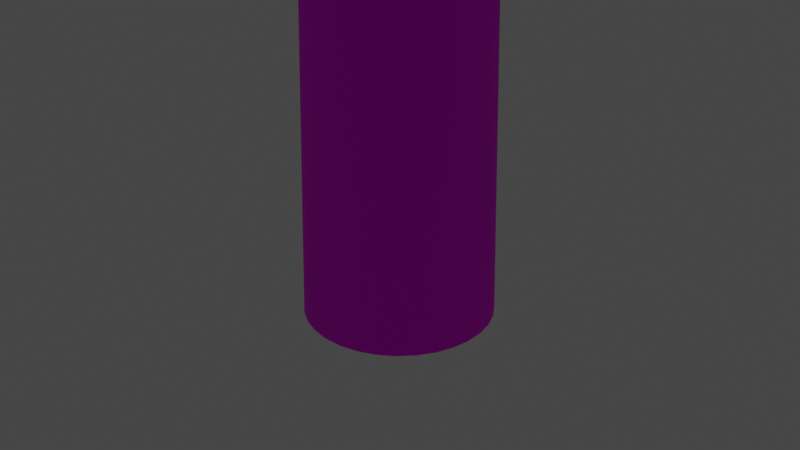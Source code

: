 # Source: tree.blend  (saved by Blender 3.5.10; exported with 4.5.12 LTS)
import bpy
from mathutils import Matrix  # noqa: F401  (used for matrix-valued properties, if any)

bpy.ops.wm.read_factory_settings(use_empty=True)
scene = bpy.context.scene
scene.name = 'Scene'

# ---- collections
col_collection = bpy.data.collections.new('Collection'); scene.collection.children.link(col_collection)

# ---- images (referenced by path relative to the original .blend; pixels are not part of the script)
import os
ASSET_DIR = os.environ.get("B2B_ASSET_DIR", "")  # directory of the original .blend (textures are referenced by path, not embedded)
HERE = os.path.dirname(os.path.abspath(__file__))  # packed textures are extracted next to this script under _unpacked/

def load_image(name, relpath, width, height, colorspace="sRGB"):
    """Load a texture the original file referenced (path relative to the .blend, or extracted next to this script)."""
    p = next((c for c in (os.path.join(HERE, relpath), os.path.join(ASSET_DIR, relpath)) if relpath and os.path.exists(c)), "")
    if p:
        img = bpy.data.images.load(p, check_existing=True)
        img.name = name
    else:  # same state as the original file: an image datablock whose file is absent (Cycles renders it pink)
        img = bpy.data.images.new(name, width, height)
        img.source = "FILE"
        img.filepath = "//" + (relpath or name)
    img.colorspace_settings.name = colorspace
    return img
img_bark_png = load_image('bark.png', 'bark.png', 1024, 1024, 'sRGB')
img_leaves_png = load_image('leaves.png', 'leaves.png', 1024, 1024, 'sRGB')

# ---- materials (node trees are filled in below, after node groups)
mat_bark = bpy.data.materials.new('Bark')
mat_bark.use_transparent_shadow = False
mat_leaves = bpy.data.materials.new('Leaves')
mat_leaves.use_transparent_shadow = False

# ---- material node trees
mat_bark.use_nodes = True; mat_bark.node_tree.nodes.clear()
_N = mat_bark.node_tree.nodes; _L = mat_bark.node_tree.links
n0 = _N.new('ShaderNodeBsdfPrincipled'); n0.name = 'Principled BSDF'; n0.location = (10, 300)
n0.distribution = 'GGX'
n0.subsurface_method = 'RANDOM_WALK_SKIN'
n0.inputs[2].default_value = 0.7844
n0.inputs[3].default_value = 1.45
n0.inputs[13].default_value = 0.2156
n0.inputs[27].default_value = (0.0, 0.0, 0.0, 1.0)
n0.inputs[28].default_value = 1.0
n1 = _N.new('ShaderNodeOutputMaterial'); n1.name = 'Material Output'; n1.location = (300, 300)
n2 = _N.new('ShaderNodeTexImage'); n2.name = 'Image Texture'; n2.location = (-280, 275)
n2.image = img_bark_png
_L.new(n0.outputs[0], n1.inputs[0])
_L.new(n2.outputs[0], n0.inputs[0])
n1.is_active_output = True
mat_leaves.use_nodes = True; mat_leaves.node_tree.nodes.clear()
_N = mat_leaves.node_tree.nodes; _L = mat_leaves.node_tree.links
n0 = _N.new('ShaderNodeBsdfPrincipled'); n0.name = 'Principled BSDF'; n0.location = (10, 300)
n0.distribution = 'GGX'
n0.subsurface_method = 'RANDOM_WALK_SKIN'
n0.inputs[2].default_value = 1.0
n0.inputs[3].default_value = 1.45
n0.inputs[13].default_value = 0.3899
n0.inputs[27].default_value = (0.0, 0.0, 0.0, 1.0)
n0.inputs[28].default_value = 1.0
n1 = _N.new('ShaderNodeOutputMaterial'); n1.name = 'Material Output'; n1.location = (300, 300)
n2 = _N.new('ShaderNodeTexImage'); n2.name = 'Image Texture'; n2.location = (-280, 275)
n2.image = img_leaves_png
_L.new(n0.outputs[0], n1.inputs[0])
_L.new(n2.outputs[0], n0.inputs[0])
n1.is_active_output = True

# ---- world
world_world = bpy.data.worlds.new('World'); scene.world = world_world
world_world.use_nodes = True; world_world.node_tree.nodes.clear()
_N = world_world.node_tree.nodes; _L = world_world.node_tree.links
n0 = _N.new('ShaderNodeOutputWorld'); n0.name = 'World Output'; n0.location = (300, 300)
n1 = _N.new('ShaderNodeBackground'); n1.name = 'Background'; n1.location = (10, 300)
n1.inputs[0].default_value = (0.05088, 0.05088, 0.05088, 1.0)
_L.new(n1.outputs[0], n0.inputs[0])
n0.is_active_output = True
world_world.color = (0.05088, 0.05088, 0.05088)
world_world.use_sun_shadow = False
world_world.sun_shadow_jitter_overblur = 0.0

# ---- cameras
cam_camera = bpy.data.cameras.new('Camera')
cam_camera.clip_end = 100.0
cam_camera.ortho_scale = 7.314

# ---- lights
light_sun = bpy.data.lights.new('Sun', 'SUN')
light_sun.transmission_factor = 0.0
light_sun.angle = 0.9098
light_sun.energy = 6.82

# ---- meshes
me_cylinder = bpy.data.meshes.new('Cylinder')
me_cylinder.from_pydata([(0.0, 1.0, -1.0), (6.367e-09, 0.4741, 23.79), (0.1951, 0.9808, -1.0), (0.0925, 0.465, 23.79), (0.3827, 0.9239, -1.0), (0.1814, 0.4381, 23.79), (0.5556, 0.8315, -1.0), (0.2634, 0.3942, 23.79), (0.7071, 0.7071, -1.0), (0.3353, 0.3353, 23.79), (0.8315, 0.5556, -1.0), (0.3942, 0.2634, 23.79), (0.9239, 0.3827, -1.0), (0.4381, 0.1814, 23.79), (0.9808, 0.1951, -1.0), (0.465, 0.0925, 23.79), (1.0, 0.0, -1.0), (0.4741, 7.836e-09, 23.79), (0.9808, -0.1951, -1.0), (0.465, -0.0925, 23.79), (0.9239, -0.3827, -1.0), (0.4381, -0.1814, 23.79), (0.8315, -0.5556, -1.0), (0.3942, -0.2634, 23.79), (0.7071, -0.7071, -1.0), (0.3353, -0.3353, 23.79), (0.5556, -0.8315, -1.0), (0.2634, -0.3942, 23.79), (0.3827, -0.9239, -1.0), (0.1814, -0.4381, 23.79), (0.1951, -0.9808, -1.0), (0.0925, -0.465, 23.79), (0.0, -1.0, -1.0), (6.367e-09, -0.4741, 23.79), (-0.1951, -0.9808, -1.0), (-0.0925, -0.465, 23.79), (-0.3827, -0.9239, -1.0), (-0.1814, -0.4381, 23.79), (-0.5556, -0.8315, -1.0), (-0.2634, -0.3942, 23.79), (-0.7071, -0.7071, -1.0), (-0.3353, -0.3353, 23.79), (-0.8315, -0.5556, -1.0), (-0.3942, -0.2634, 23.79), (-0.9239, -0.3827, -1.0), (-0.4381, -0.1814, 23.79), (-0.9808, -0.1951, -1.0), (-0.465, -0.0925, 23.79), (-1.0, 0.0, -1.0), (-0.4741, 7.836e-09, 23.79), (-0.9808, 0.1951, -1.0), (-0.465, 0.0925, 23.79), (-0.9239, 0.3827, -1.0), (-0.4381, 0.1814, 23.79), (-0.8315, 0.5556, -1.0), (-0.3942, 0.2634, 23.79), (-0.7071, 0.7071, -1.0), (-0.3353, 0.3353, 23.79), (-0.5556, 0.8315, -1.0), (-0.2634, 0.3942, 23.79), (-0.3827, 0.9239, -1.0), (-0.1814, 0.4381, 23.79), (-0.1951, 0.9808, -1.0), (-0.0925, 0.465, 23.79)], [], [(0, 1, 3, 2), (2, 3, 5, 4), (4, 5, 7, 6), (6, 7, 9, 8), (8, 9, 11, 10), (10, 11, 13, 12), (12, 13, 15, 14), (14, 15, 17, 16), (16, 17, 19, 18), (18, 19, 21, 20), (20, 21, 23, 22), (22, 23, 25, 24), (24, 25, 27, 26), (26, 27, 29, 28), (28, 29, 31, 30), (30, 31, 33, 32), (32, 33, 35, 34), (34, 35, 37, 36), (36, 37, 39, 38), (38, 39, 41, 40), (40, 41, 43, 42), (42, 43, 45, 44), (44, 45, 47, 46), (46, 47, 49, 48), (48, 49, 51, 50), (50, 51, 53, 52), (52, 53, 55, 54), (54, 55, 57, 56), (56, 57, 59, 58), (58, 59, 61, 60), (3, 1, 63, 61, 59, 57, 55, 53, 51, 49, 47, 45, 43, 41, 39, 37, 35, 33, 31, 29, 27, 25, 23, 21, 19, 17, 15, 13, 11, 9, 7, 5), (60, 61, 63, 62), (62, 63, 1, 0), (0, 2, 4, 6, 8, 10, 12, 14, 16, 18, 20, 22, 24, 26, 28, 30, 32, 34, 36, 38, 40, 42, 44, 46, 48, 50, 52, 54, 56, 58, 60, 62)])
_uv = me_cylinder.uv_layers.new(name='UVMap')
_uv.uv.foreach_set('vector', [1.0, 0.5, 1.0, 1.0, 0.9688, 1.0, 0.9688, 0.5, 0.9688, 0.5, 0.9688, 1.0, 0.9375, 1.0, 0.9375, 0.5, 0.9375, 0.5, 0.9375, 1.0, 0.9062, 1.0, 0.9062, 0.5, 0.9062, 0.5, 0.9062, 1.0, 0.875, 1.0, 0.875, 0.5, 0.875, 0.5, 0.875, 1.0, 0.8438, 1.0, 0.8438, 0.5, 0.8438, 0.5, 0.8438, 1.0, 0.8125, 1.0, 0.8125, 0.5, 0.8125, 0.5, 0.8125, 1.0, 0.7812, 1.0, 0.7812, 0.5, 0.7812, 0.5, 0.7812, 1.0, 0.75, 1.0, 0.75, 0.5, 0.75, 0.5, 0.75, 1.0, 0.7188, 1.0, 0.7188, 0.5, 0.7188, 0.5, 0.7188, 1.0, 0.6875, 1.0, 0.6875, 0.5, 0.6875, 0.5, 0.6875, 1.0, 0.6562, 1.0, 0.6562, 0.5, 0.6562, 0.5, 0.6562, 1.0, 0.625, 1.0, 0.625, 0.5, 0.625, 0.5, 0.625, 1.0, 0.5938, 1.0, 0.5938, 0.5, 0.5938, 0.5, 0.5938, 1.0, 0.5625, 1.0, 0.5625, 0.5, 0.5625, 0.5, 0.5625, 1.0, 0.5312, 1.0, 0.5312, 0.5, 0.5312, 0.5, 0.5312, 1.0, 0.5, 1.0, 0.5, 0.5, 0.5, 0.5, 0.5, 1.0, 0.4688, 1.0, 0.4688, 0.5, 0.4688, 0.5, 0.4688, 1.0, 0.4375, 1.0, 0.4375, 0.5, 0.4375, 0.5, 0.4375, 1.0, 0.4062, 1.0, 0.4062, 0.5, 0.4062, 0.5, 0.4062, 1.0, 0.375, 1.0, 0.375, 0.5, 0.375, 0.5, 0.375, 1.0, 0.3438, 1.0, 0.3438, 0.5, 0.3438, 0.5, 0.3438, 1.0, 0.3125, 1.0, 0.3125, 0.5, 0.3125, 0.5, 0.3125, 1.0, 0.2812, 1.0, 0.2812, 0.5, 0.2812, 0.5, 0.2812, 1.0, 0.25, 1.0, 0.25, 0.5, 0.25, 0.5, 0.25, 1.0, 0.2188, 1.0, 0.2188, 0.5, 0.2188, 0.5, 0.2188, 1.0, 0.1875, 1.0, 0.1875, 0.5, 0.1875, 0.5, 0.1875, 1.0, 0.1562, 1.0, 0.1562, 0.5, 0.1562, 0.5, 0.1562, 1.0, 0.125, 1.0, 0.125, 0.5, 0.125, 0.5, 0.125, 1.0, 0.09375, 1.0, 0.09375, 0.5, 0.09375, 0.5, 0.09375, 1.0, 0.0625, 1.0, 0.0625, 0.5, 0.2968, 0.4854, 0.25, 0.49, 0.2032, 0.4854, 0.1582, 0.4717, 0.1167, 0.4496, 0.08029, 0.4197, 0.05045, 0.3833, 0.02827, 0.3418, 0.01461, 0.2968, 0.01, 0.25, 0.01461, 0.2032, 0.02827, 0.1582, 0.05045, 0.1167, 0.08029, 0.08029, 0.1167, 0.05045, 0.1582, 0.02827, 0.2032, 0.01461, 0.25, 0.01, 0.2968, 0.01461, 0.3418, 0.02827, 0.3833, 0.05045, 0.4197, 0.08029, 0.4496, 0.1167, 0.4717, 0.1582, 0.4854, 0.2032, 0.49, 0.25, 0.4854, 0.2968, 0.4717, 0.3418, 0.4496, 0.3833, 0.4197, 0.4197, 0.3833, 0.4496, 0.3418, 0.4717, 0.0625, 0.5, 0.0625, 1.0, 0.03125, 1.0, 0.03125, 0.5, 0.03125, 0.5, 0.03125, 1.0, 0.0, 1.0, 0.0, 0.5, 0.75, 0.49, 0.7968, 0.4854, 0.8418, 0.4717, 0.8833, 0.4496, 0.9197, 0.4197, 0.9496, 0.3833, 0.9717, 0.3418, 0.9854, 0.2968, 0.99, 0.25, 0.9854, 0.2032, 0.9717, 0.1582, 0.9496, 0.1167, 0.9197, 0.08029, 0.8833, 0.05045, 0.8418, 0.02827, 0.7968, 0.01461, 0.75, 0.01, 0.7032, 0.01461, 0.6582, 0.02827, 0.6167, 0.05045, 0.5803, 0.08029, 0.5504, 0.1167, 0.5283, 0.1582, 0.5146, 0.2032, 0.51, 0.25, 0.5146, 0.2968, 0.5283, 0.3418, 0.5504, 0.3833, 0.5803, 0.4197, 0.6167, 0.4496, 0.6582, 0.4717, 0.7032, 0.4854])
me_cylinder.materials.append(mat_bark)
me_cylinder.update()
me_cone = bpy.data.meshes.new('Cone')
me_cone.from_pydata([(-1.555e-09, 0.8047, -1.0), (0.157, 0.7892, -1.0), (0.3079, 0.7434, -1.0), (0.4471, 0.6691, -1.0), (0.569, 0.569, -1.0), (0.6691, 0.4471, -1.0), (0.7434, 0.3079, -1.0), (0.7892, 0.157, -1.0), (0.8047, 2.839e-09, -1.0), (0.7892, -0.157, -1.0), (0.7434, -0.3079, -1.0), (0.6691, -0.4471, -1.0), (0.569, -0.569, -1.0), (0.4471, -0.6691, -1.0), (0.3079, -0.7434, -1.0), (0.157, -0.7892, -1.0), (-1.555e-09, -0.8047, -1.0), (-0.157, -0.7892, -1.0), (-0.3079, -0.7434, -1.0), (-0.4471, -0.6691, -1.0), (-0.569, -0.569, -1.0), (-0.6691, -0.4471, -1.0), (-0.7434, -0.3079, -1.0), (-0.7892, -0.157, -1.0), (-0.8047, 2.839e-09, -1.0), (-0.7892, 0.157, -1.0), (-0.7434, 0.3079, -1.0), (-0.6691, 0.4471, -1.0), (-0.569, 0.569, -1.0), (-0.4471, 0.6691, -1.0), (-0.3079, 0.7434, -1.0), (-0.157, 0.7892, -1.0), (0.0, 1.0, -1.0), (0.1951, 0.9808, -1.0), (0.3827, 0.9239, -1.0), (0.5556, 0.8315, -1.0), (0.7071, 0.7071, -1.0), (0.8315, 0.5556, -1.0), (0.9239, 0.3827, -1.0), (0.9808, 0.1951, -1.0), (1.0, 0.0, -1.0), (0.9808, -0.1951, -1.0), (0.9239, -0.3827, -1.0), (0.8315, -0.5556, -1.0), (0.7071, -0.7071, -1.0), (0.5556, -0.8315, -1.0), (0.3827, -0.9239, -1.0), (0.1951, -0.9808, -1.0), (0.0, -1.0, -1.0), (-0.1951, -0.9808, -1.0), (-0.3827, -0.9239, -1.0), (-0.5556, -0.8315, -1.0), (-0.7071, -0.7071, -1.0), (-0.8315, -0.5556, -1.0), (-0.9239, -0.3827, -1.0), (-0.9808, -0.1951, -1.0), (-1.0, 0.0, -1.0), (-0.9808, 0.1951, -1.0), (-0.9239, 0.3827, -1.0), (-0.8315, 0.5556, -1.0), (-0.7071, 0.7071, -1.0), (-0.5556, 0.8315, -1.0), (-0.3827, 0.9239, -1.0), (-0.1951, 0.9808, -1.0), (-1.673e-09, 1.331, -2.009), (0.2597, 1.306, -2.009), (0.5094, 1.23, -2.009), (0.7396, 1.107, -2.009), (0.9413, 0.9413, -2.009), (1.107, 0.7396, -2.009), (1.23, 0.5094, -2.009), (1.306, 0.2597, -2.009), (1.331, 1.634e-08, -2.009), (1.306, -0.2597, -2.009), (1.23, -0.5094, -2.009), (1.107, -0.7396, -2.009), (0.9413, -0.9413, -2.009), (0.7396, -1.107, -2.009), (0.5094, -1.23, -2.009), (0.2597, -1.306, -2.009), (-1.673e-09, -1.331, -2.009), (-0.2597, -1.306, -2.009), (-0.5094, -1.23, -2.009), (-0.7396, -1.107, -2.009), (-0.9413, -0.9413, -2.009), (-1.107, -0.7396, -2.009), (-1.23, -0.5094, -2.009), (-1.306, -0.2597, -2.009), (-1.331, 1.634e-08, -2.009), (-1.306, 0.2597, -2.009), (-1.23, 0.5094, -2.009), (-1.107, 0.7396, -2.009), (-0.9413, 0.9413, -2.009), (-0.7396, 1.107, -2.009), (-0.5094, 1.23, -2.009), (-0.2597, 1.306, -2.009), (1.61e-09, 1.624, -2.009), (0.3168, 1.592, -2.009), (0.6213, 1.5, -2.009), (0.902, 1.35, -2.009), (1.148, 1.148, -2.009), (1.35, 0.902, -2.009), (1.5, 0.6213, -2.009), (1.592, 0.3168, -2.009), (1.624, 1.305e-08, -2.009), (1.592, -0.3168, -2.009), (1.5, -0.6213, -2.009), (1.35, -0.902, -2.009), (1.148, -1.148, -2.009), (0.902, -1.35, -2.009), (0.6213, -1.5, -2.009), (0.3168, -1.592, -2.009), (1.61e-09, -1.624, -2.009), (-0.3168, -1.592, -2.009), (-0.6213, -1.5, -2.009), (-0.902, -1.35, -2.009), (-1.148, -1.148, -2.009), (-1.35, -0.902, -2.009), (-1.5, -0.6213, -2.009), (-1.592, -0.3168, -2.009), (-1.624, 1.305e-08, -2.009), (-1.592, 0.3168, -2.009), (-1.5, 0.6213, -2.009), (-1.35, 0.902, -2.009), (-1.148, 1.148, -2.009), (-0.902, 1.35, -2.009), (-0.6213, 1.5, -2.009), (-0.3168, 1.592, -2.009), (-7.131e-08, 1.931, -2.913), (0.3768, 1.894, -2.913), (0.7391, 1.784, -2.913), (1.073, 1.606, -2.913), (1.366, 1.366, -2.913), (1.606, 1.073, -2.913), (1.784, 0.7391, -2.913), (1.894, 0.3768, -2.913), (1.931, 4.013e-08, -2.913), (1.894, -0.3768, -2.913), (1.784, -0.7391, -2.913), (1.606, -1.073, -2.913), (1.366, -1.366, -2.913), (1.073, -1.606, -2.913), (0.7391, -1.784, -2.913), (0.3768, -1.894, -2.913), (-7.131e-08, -1.931, -2.913), (-0.3768, -1.894, -2.913), (-0.7391, -1.784, -2.913), (-1.073, -1.606, -2.913), (-1.366, -1.366, -2.913), (-1.606, -1.073, -2.913), (-1.784, -0.7391, -2.913), (-1.894, -0.3768, -2.913), (-1.931, 4.013e-08, -2.913), (-1.894, 0.3768, -2.913), (-1.784, 0.7391, -2.913), (-1.606, 1.073, -2.913), (-1.366, 1.366, -2.913), (-1.073, 1.606, -2.913), (-0.7391, 1.784, -2.913), (-0.3768, 1.894, -2.913), (-7.102e-08, 2.422, -2.913), (0.4724, 2.375, -2.913), (0.9267, 2.237, -2.913), (1.345, 2.014, -2.913), (1.712, 1.712, -2.913), (2.014, 1.345, -2.913), (2.237, 0.9267, -2.913), (2.375, 0.4724, -2.913), (2.422, 4.084e-08, -2.913), (2.375, -0.4724, -2.913), (2.237, -0.9267, -2.913), (2.014, -1.345, -2.913), (1.712, -1.712, -2.913), (1.345, -2.014, -2.913), (0.9267, -2.237, -2.913), (0.4724, -2.375, -2.913), (-7.102e-08, -2.422, -2.913), (-0.4724, -2.375, -2.913), (-0.9267, -2.237, -2.913), (-1.345, -2.014, -2.913), (-1.712, -1.712, -2.913), (-2.014, -1.345, -2.913), (-2.237, -0.9267, -2.913), (-2.375, -0.4724, -2.913), (-2.422, 4.084e-08, -2.913), (-2.375, 0.4724, -2.913), (-2.237, 0.9267, -2.913), (-2.014, 1.345, -2.913), (-1.712, 1.712, -2.913), (-1.345, 2.014, -2.913), (-0.9267, 2.237, -2.913), (-0.4724, 2.375, -2.913), (5.209e-08, 2.652, -3.93), (0.5174, 2.601, -3.93), (1.015, 2.45, -3.93), (1.473, 2.205, -3.93), (1.875, 1.875, -3.93), (2.205, 1.473, -3.93), (2.45, 1.015, -3.93), (2.601, 0.5174, -3.93), (2.652, 3.314e-08, -3.93), (2.601, -0.5174, -3.93), (2.45, -1.015, -3.93), (2.205, -1.473, -3.93), (1.875, -1.875, -3.93), (1.473, -2.205, -3.93), (1.015, -2.45, -3.93), (0.5174, -2.601, -3.93), (4.901e-08, -2.652, -3.93), (-0.5174, -2.601, -3.93), (-1.015, -2.45, -3.93), (-1.473, -2.205, -3.93), (-1.875, -1.875, -3.93), (-2.205, -1.473, -3.93), (-2.45, -1.015, -3.93), (-2.601, -0.5174, -3.93), (-2.652, 3.776e-08, -3.93), (-2.601, 0.5174, -3.93), (-2.45, 1.015, -3.93), (-2.205, 1.473, -3.93), (-1.875, 1.875, -3.93), (-1.473, 2.205, -3.93), (-1.015, 2.45, -3.93), (-0.5174, 2.601, -3.93), (5.209e-08, 3.064, -3.93), (0.5977, 3.005, -3.93), (1.172, 2.83, -3.93), (1.702, 2.547, -3.93), (2.166, 2.166, -3.93), (2.547, 1.702, -3.93), (2.83, 1.172, -3.93), (3.005, 0.5977, -3.93), (3.064, 3.776e-08, -3.93), (3.005, -0.5977, -3.93), (2.83, -1.172, -3.93), (2.547, -1.702, -3.93), (2.166, -2.166, -3.93), (1.702, -2.547, -3.93), (1.172, -2.83, -3.93), (0.5977, -3.005, -3.93), (5.209e-08, -3.064, -3.93), (-0.5977, -3.005, -3.93), (-1.172, -2.83, -3.93), (-1.702, -2.547, -3.93), (-2.166, -2.166, -3.93), (-2.547, -1.702, -3.93), (-2.83, -1.172, -3.93), (-3.005, -0.5977, -3.93), (-3.064, 3.776e-08, -3.93), (-3.005, 0.5977, -3.93), (-2.83, 1.172, -3.93), (-2.547, 1.702, -3.93), (-2.166, 2.166, -3.93), (-1.702, 2.547, -3.93), (-1.172, 2.83, -3.93), (-0.5977, 3.005, -3.93), (6.325e-08, 3.613, -5.279), (0.7049, 3.544, -5.279), (1.383, 3.338, -5.279), (2.007, 3.004, -5.279), (2.555, 2.555, -5.279), (3.004, 2.007, -5.279), (3.338, 1.383, -5.279), (3.544, 0.7049, -5.279), (3.613, 5.291e-08, -5.279), (3.544, -0.7049, -5.279), (3.338, -1.383, -5.279), (3.004, -2.007, -5.279), (2.555, -2.555, -5.279), (2.007, -3.004, -5.279), (1.383, -3.338, -5.279), (0.7049, -3.544, -5.279), (5.851e-08, -3.613, -5.279), (-0.7049, -3.544, -5.279), (-1.383, -3.338, -5.279), (-2.007, -3.004, -5.279), (-2.555, -2.555, -5.279), (-3.004, -2.007, -5.279), (-3.338, -1.383, -5.279), (-3.544, -0.7049, -5.279), (-3.613, 6.87e-08, -5.279), (-3.544, 0.7049, -5.279), (-3.338, 1.383, -5.279), (-3.004, 2.007, -5.279), (-2.555, 2.555, -5.279), (-2.007, 3.004, -5.279), (-1.383, 3.338, -5.279), (-0.7049, 3.544, -5.279), (7.523e-09, 0.1013, 0.1262), (0.01976, 0.09933, 0.1262), (0.03876, 0.09356, 0.1262), (0.05626, 0.08421, 0.1262), (0.07161, 0.07161, 0.1262), (0.08421, 0.05626, 0.1262), (0.09356, 0.03876, 0.1262), (0.09933, 0.01976, 0.1262), (0.1013, -2.757e-09, 0.1262), (0.09933, -0.01976, 0.1262), (0.09356, -0.03876, 0.1262), (0.08421, -0.05626, 0.1262), (0.07161, -0.07161, 0.1262), (0.05626, -0.08421, 0.1262), (0.03876, -0.09356, 0.1262), (0.01976, -0.09933, 0.1262), (7.523e-09, -0.1013, 0.1262), (-0.01976, -0.09933, 0.1262), (-0.03876, -0.09356, 0.1262), (-0.05626, -0.08421, 0.1262), (-0.07161, -0.07161, 0.1262), (-0.08421, -0.05626, 0.1262), (-0.09356, -0.03876, 0.1262), (-0.09933, -0.01976, 0.1262), (-0.1013, -2.757e-09, 0.1262), (-0.09933, 0.01976, 0.1262), (-0.09356, 0.03876, 0.1262), (-0.08421, 0.05626, 0.1262), (-0.07161, 0.07161, 0.1262), (-0.05626, 0.08421, 0.1262), (-0.03876, 0.09356, 0.1262), (-0.01976, 0.09933, 0.1262), (6.325e-08, 4.077, -5.279), (0.7954, 3.999, -5.279), (1.56, 3.767, -5.279), (2.265, 3.39, -5.279), (2.883, 2.883, -5.279), (3.39, 2.265, -5.279), (3.767, 1.56, -5.279), (3.999, 0.7954, -5.279), (4.077, 5.638e-08, -5.279), (3.999, -0.7954, -5.279), (3.767, -1.56, -5.279), (3.39, -2.265, -5.279), (2.883, -2.883, -5.279), (2.265, -3.39, -5.279), (1.56, -3.767, -5.279), (0.7954, -3.999, -5.279), (5.851e-08, -4.077, -5.279), (-0.7954, -3.999, -5.279), (-1.56, -3.767, -5.279), (-2.265, -3.39, -5.279), (-2.883, -2.883, -5.279), (-3.39, -2.265, -5.279), (-3.767, -1.56, -5.279), (-3.999, -0.7954, -5.279), (-4.077, 6.349e-08, -5.279), (-3.999, 0.7954, -5.279), (-3.767, 1.56, -5.279), (-3.39, 2.265, -5.279), (-2.883, 2.883, -5.279), (-2.265, 3.39, -5.279), (-1.56, 3.767, -5.279), (-0.7954, 3.999, -5.279), (5.149e-08, 4.971, -6.618), (0.9698, 4.876, -6.618), (1.902, 4.593, -6.618), (2.762, 4.133, -6.618), (3.515, 3.515, -6.618), (4.133, 2.762, -6.618), (4.593, 1.902, -6.618), (4.876, 0.9698, -6.618), (4.971, 9.728e-08, -6.618), (4.876, -0.9698, -6.618), (4.593, -1.902, -6.618), (4.133, -2.762, -6.618), (3.515, -3.515, -6.618), (2.762, -4.133, -6.618), (1.902, -4.593, -6.618), (0.9698, -4.876, -6.618), (4.497e-08, -4.971, -6.618), (-0.9698, -4.876, -6.618), (-1.902, -4.593, -6.618), (-2.762, -4.133, -6.618), (-3.515, -3.515, -6.618), (-4.133, -2.762, -6.618), (-4.593, -1.902, -6.618), (-4.876, -0.9698, -6.618), (-4.971, 1.19e-07, -6.618), (-4.876, 0.9698, -6.618), (-4.593, 1.902, -6.618), (-4.133, 2.762, -6.618), (-3.515, 3.515, -6.618), (-2.762, 4.133, -6.618), (-1.902, 4.593, -6.618), (-0.9698, 4.876, -6.618)], [], [(16, 17, 113, 112), (45, 46, 302, 301), (44, 45, 301, 300), (43, 44, 300, 299), (42, 43, 299, 298), (41, 42, 298, 297), (40, 41, 297, 296), (39, 40, 296, 295), (38, 39, 295, 294), (37, 38, 294, 293), (63, 32, 288, 319), (36, 37, 293, 292), (62, 63, 319, 318), (35, 36, 292, 291), (61, 62, 318, 317), (95, 64, 160, 191), (3, 4, 100, 99), (30, 31, 127, 126), (17, 18, 114, 113), (4, 5, 101, 100), (31, 0, 96, 127), (18, 19, 115, 114), (5, 6, 102, 101), (19, 20, 116, 115), (6, 7, 103, 102), (20, 21, 117, 116), (7, 8, 104, 103), (21, 22, 118, 117), (8, 9, 105, 104), (22, 23, 119, 118), (9, 10, 106, 105), (23, 24, 120, 119), (10, 11, 107, 106), (24, 25, 121, 120), (11, 12, 108, 107), (25, 26, 122, 121), (12, 13, 109, 108), (26, 27, 123, 122), (13, 14, 110, 109), (0, 1, 97, 96), (27, 28, 124, 123), (14, 15, 111, 110), (1, 2, 98, 97), (28, 29, 125, 124), (15, 16, 112, 111), (2, 3, 99, 98), (29, 30, 126, 125), (65, 64, 96, 97), (66, 65, 97, 98), (67, 66, 98, 99), (68, 67, 99, 100), (69, 68, 100, 101), (70, 69, 101, 102), (71, 70, 102, 103), (72, 71, 103, 104), (73, 72, 104, 105), (74, 73, 105, 106), (75, 74, 106, 107), (76, 75, 107, 108), (77, 76, 108, 109), (78, 77, 109, 110), (79, 78, 110, 111), (80, 79, 111, 112), (81, 80, 112, 113), (82, 81, 113, 114), (83, 82, 114, 115), (84, 83, 115, 116), (85, 84, 116, 117), (86, 85, 117, 118), (87, 86, 118, 119), (88, 87, 119, 120), (89, 88, 120, 121), (90, 89, 121, 122), (91, 90, 122, 123), (92, 91, 123, 124), (93, 92, 124, 125), (94, 93, 125, 126), (95, 94, 126, 127), (64, 95, 127, 96), (141, 142, 238, 237), (82, 83, 179, 178), (69, 70, 166, 165), (83, 84, 180, 179), (70, 71, 167, 166), (84, 85, 181, 180), (71, 72, 168, 167), (85, 86, 182, 181), (72, 73, 169, 168), (86, 87, 183, 182), (73, 74, 170, 169), (87, 88, 184, 183), (74, 75, 171, 170), (88, 89, 185, 184), (75, 76, 172, 171), (89, 90, 186, 185), (76, 77, 173, 172), (90, 91, 187, 186), (77, 78, 174, 173), (64, 65, 161, 160), (91, 92, 188, 187), (78, 79, 175, 174), (65, 66, 162, 161), (92, 93, 189, 188), (79, 80, 176, 175), (66, 67, 163, 162), (93, 94, 190, 189), (80, 81, 177, 176), (67, 68, 164, 163), (94, 95, 191, 190), (81, 82, 178, 177), (68, 69, 165, 164), (129, 128, 160, 161), (130, 129, 161, 162), (131, 130, 162, 163), (132, 131, 163, 164), (133, 132, 164, 165), (134, 133, 165, 166), (135, 134, 166, 167), (136, 135, 167, 168), (137, 136, 168, 169), (138, 137, 169, 170), (139, 138, 170, 171), (140, 139, 171, 172), (141, 140, 172, 173), (142, 141, 173, 174), (143, 142, 174, 175), (144, 143, 175, 176), (145, 144, 176, 177), (146, 145, 177, 178), (147, 146, 178, 179), (148, 147, 179, 180), (149, 148, 180, 181), (150, 149, 181, 182), (151, 150, 182, 183), (152, 151, 183, 184), (153, 152, 184, 185), (154, 153, 185, 186), (155, 154, 186, 187), (156, 155, 187, 188), (157, 156, 188, 189), (158, 157, 189, 190), (159, 158, 190, 191), (128, 159, 191, 160), (207, 208, 336, 335), (128, 129, 225, 224), (155, 156, 252, 251), (142, 143, 239, 238), (129, 130, 226, 225), (156, 157, 253, 252), (143, 144, 240, 239), (130, 131, 227, 226), (157, 158, 254, 253), (144, 145, 241, 240), (131, 132, 228, 227), (158, 159, 255, 254), (145, 146, 242, 241), (132, 133, 229, 228), (159, 128, 224, 255), (146, 147, 243, 242), (133, 134, 230, 229), (147, 148, 244, 243), (134, 135, 231, 230), (148, 149, 245, 244), (135, 136, 232, 231), (149, 150, 246, 245), (136, 137, 233, 232), (150, 151, 247, 246), (137, 138, 234, 233), (151, 152, 248, 247), (138, 139, 235, 234), (152, 153, 249, 248), (139, 140, 236, 235), (153, 154, 250, 249), (140, 141, 237, 236), (154, 155, 251, 250), (193, 192, 224, 225), (194, 193, 225, 226), (195, 194, 226, 227), (196, 195, 227, 228), (197, 196, 228, 229), (198, 197, 229, 230), (199, 198, 230, 231), (200, 199, 231, 232), (201, 200, 232, 233), (202, 201, 233, 234), (203, 202, 234, 235), (204, 203, 235, 236), (205, 204, 236, 237), (206, 205, 237, 238), (207, 206, 238, 239), (208, 207, 239, 240), (209, 208, 240, 241), (210, 209, 241, 242), (211, 210, 242, 243), (212, 211, 243, 244), (213, 212, 244, 245), (214, 213, 245, 246), (215, 214, 246, 247), (216, 215, 247, 248), (217, 216, 248, 249), (218, 217, 249, 250), (219, 218, 250, 251), (220, 219, 251, 252), (221, 220, 252, 253), (222, 221, 253, 254), (223, 222, 254, 255), (192, 223, 255, 224), (273, 274, 370, 369), (194, 195, 323, 322), (221, 222, 350, 349), (208, 209, 337, 336), (195, 196, 324, 323), (222, 223, 351, 350), (209, 210, 338, 337), (196, 197, 325, 324), (223, 192, 320, 351), (210, 211, 339, 338), (197, 198, 326, 325), (211, 212, 340, 339), (198, 199, 327, 326), (212, 213, 341, 340), (199, 200, 328, 327), (213, 214, 342, 341), (200, 201, 329, 328), (214, 215, 343, 342), (201, 202, 330, 329), (215, 216, 344, 343), (202, 203, 331, 330), (216, 217, 345, 344), (203, 204, 332, 331), (217, 218, 346, 345), (204, 205, 333, 332), (218, 219, 347, 346), (205, 206, 334, 333), (192, 193, 321, 320), (219, 220, 348, 347), (206, 207, 335, 334), (193, 194, 322, 321), (220, 221, 349, 348), (46, 47, 303, 302), (47, 48, 304, 303), (48, 49, 305, 304), (49, 50, 306, 305), (50, 51, 307, 306), (51, 52, 308, 307), (52, 53, 309, 308), (53, 54, 310, 309), (54, 55, 311, 310), (55, 56, 312, 311), (56, 57, 313, 312), (57, 58, 314, 313), (58, 59, 315, 314), (32, 33, 289, 288), (59, 60, 316, 315), (33, 34, 290, 289), (60, 61, 317, 316), (34, 35, 291, 290), (288, 289, 290, 291, 292, 293, 294, 295, 296, 297, 298, 299, 300, 301, 302, 303, 304, 305, 306, 307, 308, 309, 310, 311, 312, 313, 314, 315, 316, 317, 318, 319), (46, 45, 13, 14), (45, 44, 12, 13), (44, 43, 11, 12), (43, 42, 10, 11), (42, 41, 9, 10), (41, 40, 8, 9), (40, 39, 7, 8), (39, 38, 6, 7), (38, 37, 5, 6), (37, 36, 4, 5), (36, 35, 3, 4), (35, 34, 2, 3), (34, 33, 1, 2), (33, 32, 0, 1), (32, 63, 31, 0), (63, 62, 30, 31), (62, 61, 29, 30), (61, 60, 28, 29), (60, 59, 27, 28), (59, 58, 26, 27), (58, 57, 25, 26), (57, 56, 24, 25), (56, 55, 23, 24), (55, 54, 22, 23), (54, 53, 21, 22), (53, 52, 20, 21), (52, 51, 19, 20), (51, 50, 18, 19), (50, 49, 17, 18), (49, 48, 16, 17), (48, 47, 15, 16), (47, 46, 14, 15), (257, 256, 320, 321), (258, 257, 321, 322), (259, 258, 322, 323), (260, 259, 323, 324), (261, 260, 324, 325), (262, 261, 325, 326), (263, 262, 326, 327), (264, 263, 327, 328), (265, 264, 328, 329), (266, 265, 329, 330), (267, 266, 330, 331), (268, 267, 331, 332), (269, 268, 332, 333), (270, 269, 333, 334), (271, 270, 334, 335), (272, 271, 335, 336), (273, 272, 336, 337), (274, 273, 337, 338), (275, 274, 338, 339), (276, 275, 339, 340), (277, 276, 340, 341), (278, 277, 341, 342), (279, 278, 342, 343), (280, 279, 343, 344), (281, 280, 344, 345), (282, 281, 345, 346), (283, 282, 346, 347), (284, 283, 347, 348), (285, 284, 348, 349), (286, 285, 349, 350), (287, 286, 350, 351), (256, 287, 351, 320), (352, 353, 354, 355, 356, 357, 358, 359, 360, 361, 362, 363, 364, 365, 366, 367, 368, 369, 370, 371, 372, 373, 374, 375, 376, 377, 378, 379, 380, 381, 382, 383), (260, 261, 357, 356), (287, 256, 352, 383), (274, 275, 371, 370), (261, 262, 358, 357), (275, 276, 372, 371), (262, 263, 359, 358), (276, 277, 373, 372), (263, 264, 360, 359), (277, 278, 374, 373), (264, 265, 361, 360), (278, 279, 375, 374), (265, 266, 362, 361), (279, 280, 376, 375), (266, 267, 363, 362), (280, 281, 377, 376), (267, 268, 364, 363), (281, 282, 378, 377), (268, 269, 365, 364), (282, 283, 379, 378), (269, 270, 366, 365), (256, 257, 353, 352), (283, 284, 380, 379), (270, 271, 367, 366), (257, 258, 354, 353), (284, 285, 381, 380), (271, 272, 368, 367), (258, 259, 355, 354), (285, 286, 382, 381), (272, 273, 369, 368), (259, 260, 356, 355), (286, 287, 383, 382)])
_uv = me_cone.uv_layers.new(name='UVMap')
_uv.uv.foreach_set('vector', [0.3603, 0.6121, 0.3849, 0.637, 0.1786, 0.8868, 0.11, 0.8165, 0.645, 0.9808, 0.5484, 0.9999, 0.5013, 0.5321, 0.5074, 0.5311, 0.736, 0.9432, 0.645, 0.9808, 0.5074, 0.5311, 0.5131, 0.529, 0.8179, 0.8886, 0.736, 0.9432, 0.5131, 0.529, 0.5183, 0.5258, 0.8876, 0.8189, 0.8179, 0.8886, 0.5183, 0.5258, 0.5228, 0.5216, 0.9424, 0.7371, 0.8876, 0.8189, 0.5228, 0.5216, 0.5263, 0.5166, 0.9802, 0.6461, 0.9424, 0.7371, 0.5263, 0.5166, 0.5289, 0.511, 0.9994, 0.5494, 0.9802, 0.6461, 0.5289, 0.511, 0.5302, 0.505, 0.9994, 0.4508, 0.9994, 0.5494, 0.5302, 0.505, 0.5305, 0.4988, 0.9802, 0.3541, 0.9994, 0.4508, 0.5305, 0.4988, 0.5295, 0.4927, 0.5477, 9.996e-05, 0.6444, 0.01908, 0.5091, 0.4712, 0.5031, 0.4698, 0.9424, 0.263, 0.9802, 0.3541, 0.5295, 0.4927, 0.5273, 0.487, 0.4491, 0.0003633, 0.5477, 9.996e-05, 0.5031, 0.4698, 0.497, 0.4696, 0.8875, 0.181, 0.9424, 0.263, 0.5273, 0.487, 0.524, 0.4818, 0.3525, 0.01985, 0.4491, 0.0003633, 0.497, 0.4696, 0.4909, 0.4706, 0.265, 0.4754, 0.2645, 0.5218, 9.992e-05, 0.5476, 0.0001746, 0.4493, 0.5531, 0.329, 0.519, 0.322, 0.5501, 0.0001234, 0.6459, 0.02001, 0.6697, 0.4487, 0.657, 0.4164, 0.9426, 0.2621, 0.9808, 0.3533, 0.3849, 0.637, 0.4139, 0.6565, 0.2603, 0.9427, 0.1786, 0.8868, 0.519, 0.322, 0.4841, 0.3217, 0.452, 9.997e-05, 0.5501, 0.0001234, 0.657, 0.4164, 0.6381, 0.3872, 0.8875, 0.1804, 0.9426, 0.2621, 0.4139, 0.6565, 0.4458, 0.67, 0.3519, 0.9807, 0.2603, 0.9427, 0.4841, 0.3217, 0.4501, 0.3287, 0.3553, 0.01839, 0.452, 9.997e-05, 0.4458, 0.67, 0.4798, 0.677, 0.4488, 0.9999, 0.3519, 0.9807, 0.4501, 0.3287, 0.4177, 0.3418, 0.2641, 0.05611, 0.3553, 0.01839, 0.4798, 0.677, 0.5146, 0.6771, 0.5471, 0.9999, 0.4488, 0.9999, 0.4177, 0.3418, 0.3883, 0.361, 0.1824, 0.1108, 0.2641, 0.05611, 0.5146, 0.6771, 0.5488, 0.6703, 0.6441, 0.9816, 0.5471, 0.9999, 0.3883, 0.361, 0.364, 0.3859, 0.112, 0.1799, 0.1824, 0.1108, 0.5488, 0.6703, 0.5813, 0.6574, 0.7356, 0.9437, 0.6441, 0.9816, 0.364, 0.3859, 0.3442, 0.4149, 0.05711, 0.2621, 0.112, 0.1799, 0.5813, 0.6574, 0.6108, 0.6383, 0.8178, 0.8888, 0.7356, 0.9437, 0.3442, 0.4149, 0.3301, 0.447, 0.0194, 0.3531, 0.05711, 0.2621, 0.6108, 0.6383, 0.6359, 0.6139, 0.8874, 0.819, 0.8178, 0.8888, 0.3301, 0.447, 0.3226, 0.4811, 0.0001957, 0.4495, 0.0194, 0.3531, 0.6359, 0.6139, 0.655, 0.5845, 0.943, 0.7373, 0.8874, 0.819, 0.3226, 0.4811, 0.3219, 0.516, 9.994e-05, 0.5475, 0.0001957, 0.4495, 0.655, 0.5845, 0.669, 0.5524, 0.9807, 0.6457, 0.943, 0.7373, 0.3219, 0.516, 0.3287, 0.5505, 0.01821, 0.644, 9.994e-05, 0.5475, 0.6381, 0.3872, 0.6139, 0.3623, 0.8177, 0.1112, 0.8875, 0.1804, 0.669, 0.5524, 0.6764, 0.5182, 0.9998, 0.5487, 0.9807, 0.6457, 0.3287, 0.5505, 0.3414, 0.5829, 0.05572, 0.7349, 0.01821, 0.644, 0.6139, 0.3623, 0.5852, 0.3426, 0.7361, 0.05714, 0.8177, 0.1112, 0.6764, 0.5182, 0.6769, 0.4832, 0.9995, 0.4502, 0.9998, 0.5487, 0.3414, 0.5829, 0.3603, 0.6121, 0.11, 0.8165, 0.05572, 0.7349, 0.5852, 0.3426, 0.5531, 0.329, 0.6459, 0.02001, 0.7361, 0.05714, 0.6769, 0.4832, 0.6697, 0.4487, 0.9808, 0.3533, 0.9995, 0.4502, 0.782, 0.411, 0.75, 0.4142, 0.75, 0.4502, 0.7891, 0.4464, 0.8128, 0.4017, 0.782, 0.411, 0.7891, 0.4464, 0.8266, 0.435, 0.8412, 0.3865, 0.8128, 0.4017, 0.8266, 0.435, 0.8612, 0.4165, 0.8661, 0.3661, 0.8412, 0.3865, 0.8612, 0.4165, 0.8916, 0.3916, 0.8865, 0.3412, 0.8661, 0.3661, 0.8916, 0.3916, 0.9165, 0.3612, 0.9017, 0.3128, 0.8865, 0.3412, 0.9165, 0.3612, 0.935, 0.3266, 0.911, 0.282, 0.9017, 0.3128, 0.935, 0.3266, 0.9464, 0.2891, 0.9142, 0.25, 0.911, 0.282, 0.9464, 0.2891, 0.9502, 0.25, 0.911, 0.218, 0.9142, 0.25, 0.9502, 0.25, 0.9464, 0.2109, 0.9017, 0.1872, 0.911, 0.218, 0.9464, 0.2109, 0.935, 0.1734, 0.8865, 0.1588, 0.9017, 0.1872, 0.935, 0.1734, 0.9165, 0.1388, 0.8661, 0.1339, 0.8865, 0.1588, 0.9165, 0.1388, 0.8916, 0.1084, 0.8412, 0.1135, 0.8661, 0.1339, 0.8916, 0.1084, 0.8612, 0.08353, 0.8128, 0.09834, 0.8412, 0.1135, 0.8612, 0.08353, 0.8266, 0.06503, 0.782, 0.089, 0.8128, 0.09834, 0.8266, 0.06503, 0.7891, 0.05364, 0.75, 0.08585, 0.782, 0.089, 0.7891, 0.05364, 0.75, 0.04979, 0.718, 0.089, 0.75, 0.08585, 0.75, 0.04979, 0.7109, 0.05364, 0.6872, 0.09834, 0.718, 0.089, 0.7109, 0.05364, 0.6734, 0.06503, 0.6588, 0.1135, 0.6872, 0.09834, 0.6734, 0.06503, 0.6388, 0.08353, 0.6339, 0.1339, 0.6588, 0.1135, 0.6388, 0.08353, 0.6084, 0.1084, 0.6135, 0.1588, 0.6339, 0.1339, 0.6084, 0.1084, 0.5835, 0.1388, 0.5983, 0.1872, 0.6135, 0.1588, 0.5835, 0.1388, 0.565, 0.1734, 0.589, 0.218, 0.5983, 0.1872, 0.565, 0.1734, 0.5536, 0.2109, 0.5858, 0.25, 0.589, 0.218, 0.5536, 0.2109, 0.5498, 0.25, 0.589, 0.282, 0.5858, 0.25, 0.5498, 0.25, 0.5536, 0.2891, 0.5983, 0.3128, 0.589, 0.282, 0.5536, 0.2891, 0.565, 0.3266, 0.6135, 0.3412, 0.5983, 0.3128, 0.565, 0.3266, 0.5835, 0.3612, 0.6339, 0.3661, 0.6135, 0.3412, 0.5835, 0.3612, 0.6084, 0.3916, 0.6588, 0.3865, 0.6339, 0.3661, 0.6084, 0.3916, 0.6388, 0.4165, 0.6872, 0.4017, 0.6588, 0.3865, 0.6388, 0.4165, 0.6734, 0.435, 0.718, 0.411, 0.6872, 0.4017, 0.6734, 0.435, 0.7109, 0.4464, 0.75, 0.4142, 0.718, 0.411, 0.7109, 0.4464, 0.75, 0.4502, 0.258, 0.369, 0.2376, 0.4186, 0.01937, 0.3519, 0.05746, 0.2613, 0.7078, 0.3897, 0.6826, 0.3509, 0.8877, 0.1824, 0.9422, 0.2641, 0.3877, 0.7082, 0.4307, 0.7258, 0.3529, 0.9806, 0.262, 0.9423, 0.6826, 0.3509, 0.6503, 0.3179, 0.8184, 0.1129, 0.8877, 0.1824, 0.4307, 0.7258, 0.476, 0.7353, 0.4497, 0.9999, 0.3529, 0.9806, 0.6503, 0.3179, 0.6121, 0.2918, 0.7372, 0.05838, 0.8184, 0.1129, 0.476, 0.7353, 0.5223, 0.7358, 0.5479, 0.9999, 0.4497, 0.9999, 0.6121, 0.2918, 0.5695, 0.2738, 0.6469, 0.01998, 0.7372, 0.05838, 0.5223, 0.7358, 0.5678, 0.7267, 0.6445, 0.9813, 0.5479, 0.9999, 0.5695, 0.2738, 0.5243, 0.2645, 0.5505, 0.0004134, 0.6469, 0.01998, 0.5678, 0.7267, 0.6106, 0.7088, 0.7362, 0.9439, 0.6445, 0.9813, 0.5243, 0.2645, 0.478, 0.2641, 0.4523, 9.992e-05, 0.5505, 0.0004134, 0.6106, 0.7088, 0.6491, 0.6835, 0.8183, 0.8886, 0.7362, 0.9439, 0.478, 0.2641, 0.4327, 0.2732, 0.3555, 0.01846, 0.4523, 9.992e-05, 0.6491, 0.6835, 0.6819, 0.651, 0.8877, 0.8187, 0.8183, 0.8886, 0.4327, 0.2732, 0.3898, 0.2905, 0.2641, 0.05605, 0.3555, 0.01846, 0.6819, 0.651, 0.7077, 0.6126, 0.9419, 0.7369, 0.8877, 0.8187, 0.3898, 0.2905, 0.3511, 0.316, 0.182, 0.1107, 0.2641, 0.05605, 0.7077, 0.6126, 0.7254, 0.5698, 0.9798, 0.6461, 0.9419, 0.7369, 0.2645, 0.5218, 0.2739, 0.5673, 0.01867, 0.6444, 9.992e-05, 0.5476, 0.3511, 0.316, 0.318, 0.3486, 0.1124, 0.1803, 0.182, 0.1107, 0.7254, 0.5698, 0.7343, 0.5244, 0.9987, 0.5496, 0.9798, 0.6461, 0.2739, 0.5673, 0.2912, 0.6104, 0.05635, 0.7356, 0.01867, 0.6444, 0.318, 0.3486, 0.2919, 0.387, 0.05778, 0.2619, 0.1124, 0.1803, 0.7343, 0.5244, 0.7342, 0.4781, 0.9984, 0.4516, 0.9987, 0.5496, 0.2912, 0.6104, 0.3165, 0.6493, 0.1109, 0.8174, 0.05635, 0.7356, 0.2919, 0.387, 0.2745, 0.4299, 0.01951, 0.3526, 0.05778, 0.2619, 0.7342, 0.4781, 0.725, 0.4327, 0.9798, 0.3551, 0.9984, 0.4516, 0.3165, 0.6493, 0.3495, 0.682, 0.1801, 0.8875, 0.1109, 0.8174, 0.2745, 0.4299, 0.265, 0.4754, 0.0001746, 0.4493, 0.01951, 0.3526, 0.725, 0.4327, 0.7078, 0.3897, 0.9422, 0.2641, 0.9798, 0.3551, 0.3495, 0.682, 0.3877, 0.7082, 0.262, 0.9423, 0.1801, 0.8875, 0.7788, 0.3946, 0.75, 0.3974, 0.75, 0.4142, 0.782, 0.411, 0.8064, 0.3862, 0.7788, 0.3946, 0.782, 0.411, 0.8128, 0.4017, 0.8319, 0.3726, 0.8064, 0.3862, 0.8128, 0.4017, 0.8412, 0.3865, 0.8542, 0.3542, 0.8319, 0.3726, 0.8412, 0.3865, 0.8661, 0.3661, 0.8726, 0.3319, 0.8542, 0.3542, 0.8661, 0.3661, 0.8865, 0.3412, 0.8862, 0.3064, 0.8726, 0.3319, 0.8865, 0.3412, 0.9017, 0.3128, 0.8946, 0.2788, 0.8862, 0.3064, 0.9017, 0.3128, 0.911, 0.282, 0.8974, 0.25, 0.8946, 0.2788, 0.911, 0.282, 0.9142, 0.25, 0.8946, 0.2212, 0.8974, 0.25, 0.9142, 0.25, 0.911, 0.218, 0.8862, 0.1936, 0.8946, 0.2212, 0.911, 0.218, 0.9017, 0.1872, 0.8726, 0.1681, 0.8862, 0.1936, 0.9017, 0.1872, 0.8865, 0.1588, 0.8542, 0.1458, 0.8726, 0.1681, 0.8865, 0.1588, 0.8661, 0.1339, 0.8319, 0.1274, 0.8542, 0.1458, 0.8661, 0.1339, 0.8412, 0.1135, 0.8064, 0.1138, 0.8319, 0.1274, 0.8412, 0.1135, 0.8128, 0.09834, 0.7788, 0.1054, 0.8064, 0.1138, 0.8128, 0.09834, 0.782, 0.089, 0.75, 0.1026, 0.7788, 0.1054, 0.782, 0.089, 0.75, 0.08585, 0.7212, 0.1054, 0.75, 0.1026, 0.75, 0.08585, 0.718, 0.089, 0.6936, 0.1138, 0.7212, 0.1054, 0.718, 0.089, 0.6872, 0.09834, 0.6681, 0.1274, 0.6936, 0.1138, 0.6872, 0.09834, 0.6588, 0.1135, 0.6458, 0.1458, 0.6681, 0.1274, 0.6588, 0.1135, 0.6339, 0.1339, 0.6274, 0.1681, 0.6458, 0.1458, 0.6339, 0.1339, 0.6135, 0.1588, 0.6138, 0.1936, 0.6274, 0.1681, 0.6135, 0.1588, 0.5983, 0.1872, 0.6054, 0.2212, 0.6138, 0.1936, 0.5983, 0.1872, 0.589, 0.218, 0.6026, 0.25, 0.6054, 0.2212, 0.589, 0.218, 0.5858, 0.25, 0.6054, 0.2788, 0.6026, 0.25, 0.5858, 0.25, 0.589, 0.282, 0.6138, 0.3064, 0.6054, 0.2788, 0.589, 0.282, 0.5983, 0.3128, 0.6274, 0.3319, 0.6138, 0.3064, 0.5983, 0.3128, 0.6135, 0.3412, 0.6458, 0.3542, 0.6274, 0.3319, 0.6135, 0.3412, 0.6339, 0.3661, 0.6681, 0.3726, 0.6458, 0.3542, 0.6339, 0.3661, 0.6588, 0.3865, 0.6936, 0.3862, 0.6681, 0.3726, 0.6588, 0.3865, 0.6872, 0.4017, 0.7212, 0.3946, 0.6936, 0.3862, 0.6872, 0.4017, 0.718, 0.411, 0.75, 0.3974, 0.7212, 0.3946, 0.718, 0.411, 0.75, 0.4142, 0.6799, 0.2826, 0.6342, 0.2517, 0.7381, 0.05756, 0.8198, 0.1121, 0.7708, 0.474, 0.7599, 0.4212, 0.9793, 0.3551, 0.9978, 0.452, 0.6707, 0.7128, 0.7084, 0.6746, 0.885, 0.8203, 0.8148, 0.8893, 0.2376, 0.4186, 0.2272, 0.4714, 0.0003224, 0.4482, 0.01937, 0.3519, 0.7599, 0.4212, 0.7399, 0.3713, 0.9415, 0.2639, 0.9793, 0.3551, 0.7084, 0.6746, 0.7388, 0.6302, 0.9399, 0.7384, 0.885, 0.8203, 0.2272, 0.4714, 0.2265, 0.5252, 9.987e-05, 0.5457, 0.0003224, 0.4482, 0.7399, 0.3713, 0.7106, 0.3263, 0.8869, 0.1822, 0.9415, 0.2639, 0.7388, 0.6302, 0.759, 0.5804, 0.9785, 0.6474, 0.9399, 0.7384, 0.2265, 0.5252, 0.2363, 0.578, 0.01787, 0.6417, 9.987e-05, 0.5457, 0.7106, 0.3263, 0.6724, 0.2884, 0.8179, 0.1122, 0.8869, 0.1822, 0.759, 0.5804, 0.7701, 0.5277, 0.9978, 0.5504, 0.9785, 0.6474, 0.2363, 0.578, 0.2563, 0.6276, 0.05412, 0.7331, 0.01787, 0.6417, 0.6724, 0.2884, 0.6282, 0.2581, 0.7361, 0.05752, 0.8179, 0.1122, 0.7701, 0.5277, 0.7708, 0.474, 0.9978, 0.452, 0.9978, 0.5504, 0.2563, 0.6276, 0.2856, 0.6725, 0.1082, 0.8153, 0.05412, 0.7331, 0.6282, 0.2581, 0.5784, 0.2376, 0.6454, 0.01918, 0.7361, 0.05752, 0.2856, 0.6725, 0.3232, 0.7106, 0.1769, 0.886, 0.1082, 0.8153, 0.5784, 0.2376, 0.5261, 0.2266, 0.5488, 9.987e-05, 0.6454, 0.01918, 0.3232, 0.7106, 0.3676, 0.7409, 0.2586, 0.9412, 0.1769, 0.886, 0.5261, 0.2266, 0.4726, 0.2261, 0.451, 0.000173, 0.5488, 9.987e-05, 0.3676, 0.7409, 0.4169, 0.7614, 0.3494, 0.9801, 0.2586, 0.9412, 0.4726, 0.2261, 0.4199, 0.2366, 0.3549, 0.01849, 0.451, 0.000173, 0.4169, 0.7614, 0.4695, 0.7724, 0.4464, 0.9997, 0.3494, 0.9801, 0.4199, 0.2366, 0.3703, 0.2571, 0.2636, 0.0555, 0.3549, 0.01849, 0.4695, 0.7724, 0.5232, 0.773, 0.5448, 0.9999, 0.4464, 0.9997, 0.3703, 0.2571, 0.3257, 0.2866, 0.1818, 0.1103, 0.2636, 0.0555, 0.5232, 0.773, 0.5757, 0.7623, 0.6417, 0.9816, 0.5448, 0.9999, 0.3257, 0.2866, 0.2878, 0.3245, 0.1119, 0.1795, 0.1818, 0.1103, 0.5757, 0.7623, 0.6256, 0.7422, 0.733, 0.9439, 0.6417, 0.9816, 0.2878, 0.3245, 0.258, 0.369, 0.05746, 0.2613, 0.1119, 0.1795, 0.6256, 0.7422, 0.6707, 0.7128, 0.8148, 0.8893, 0.733, 0.9439, 0.7749, 0.3752, 0.75, 0.3776, 0.75, 0.3974, 0.7788, 0.3946, 0.7988, 0.3679, 0.7749, 0.3752, 0.7788, 0.3946, 0.8064, 0.3862, 0.8209, 0.3561, 0.7988, 0.3679, 0.8064, 0.3862, 0.8319, 0.3726, 0.8402, 0.3402, 0.8209, 0.3561, 0.8319, 0.3726, 0.8542, 0.3542, 0.8561, 0.3209, 0.8402, 0.3402, 0.8542, 0.3542, 0.8726, 0.3319, 0.8679, 0.2988, 0.8561, 0.3209, 0.8726, 0.3319, 0.8862, 0.3064, 0.8752, 0.2749, 0.8679, 0.2988, 0.8862, 0.3064, 0.8946, 0.2788, 0.8776, 0.25, 0.8752, 0.2749, 0.8946, 0.2788, 0.8974, 0.25, 0.8752, 0.2251, 0.8776, 0.25, 0.8974, 0.25, 0.8946, 0.2212, 0.8679, 0.2012, 0.8752, 0.2251, 0.8946, 0.2212, 0.8862, 0.1936, 0.8561, 0.1791, 0.8679, 0.2012, 0.8862, 0.1936, 0.8726, 0.1681, 0.8402, 0.1598, 0.8561, 0.1791, 0.8726, 0.1681, 0.8542, 0.1458, 0.8209, 0.1439, 0.8402, 0.1598, 0.8542, 0.1458, 0.8319, 0.1274, 0.7988, 0.1321, 0.8209, 0.1439, 0.8319, 0.1274, 0.8064, 0.1138, 0.7749, 0.1248, 0.7988, 0.1321, 0.8064, 0.1138, 0.7788, 0.1054, 0.75, 0.1224, 0.7749, 0.1248, 0.7788, 0.1054, 0.75, 0.1026, 0.7251, 0.1248, 0.75, 0.1224, 0.75, 0.1026, 0.7212, 0.1054, 0.7012, 0.1321, 0.7251, 0.1248, 0.7212, 0.1054, 0.6936, 0.1138, 0.6791, 0.1439, 0.7012, 0.1321, 0.6936, 0.1138, 0.6681, 0.1274, 0.6598, 0.1598, 0.6791, 0.1439, 0.6681, 0.1274, 0.6458, 0.1458, 0.6439, 0.1791, 0.6598, 0.1598, 0.6458, 0.1458, 0.6274, 0.1681, 0.6321, 0.2012, 0.6439, 0.1791, 0.6274, 0.1681, 0.6138, 0.1936, 0.6248, 0.2251, 0.6321, 0.2012, 0.6138, 0.1936, 0.6054, 0.2212, 0.6224, 0.25, 0.6248, 0.2251, 0.6054, 0.2212, 0.6026, 0.25, 0.6248, 0.2749, 0.6224, 0.25, 0.6026, 0.25, 0.6054, 0.2788, 0.6321, 0.2988, 0.6248, 0.2749, 0.6054, 0.2788, 0.6138, 0.3064, 0.6439, 0.3209, 0.6321, 0.2988, 0.6138, 0.3064, 0.6274, 0.3319, 0.6598, 0.3402, 0.6439, 0.3209, 0.6274, 0.3319, 0.6458, 0.3542, 0.6791, 0.3561, 0.6598, 0.3402, 0.6458, 0.3542, 0.6681, 0.3726, 0.7012, 0.3679, 0.6791, 0.3561, 0.6681, 0.3726, 0.6936, 0.3862, 0.7251, 0.3752, 0.7012, 0.3679, 0.6936, 0.3862, 0.7212, 0.3946, 0.75, 0.3776, 0.7251, 0.3752, 0.7212, 0.3946, 0.75, 0.3974, 0.2116, 0.3502, 0.1881, 0.4086, 0.0172, 0.3604, 0.05262, 0.2695, 0.4696, 0.7797, 0.525, 0.7803, 0.5457, 0.9999, 0.4473, 0.9999, 0.2496, 0.6315, 0.2801, 0.6773, 0.1083, 0.8155, 0.05499, 0.7333, 0.6342, 0.2517, 0.5834, 0.2308, 0.6475, 0.01919, 0.7381, 0.05756, 0.525, 0.7803, 0.5791, 0.7693, 0.6425, 0.9815, 0.5457, 0.9999, 0.2801, 0.6773, 0.3189, 0.7162, 0.1771, 0.8864, 0.1083, 0.8155, 0.5834, 0.2308, 0.5293, 0.2198, 0.5507, 9.998e-05, 0.6475, 0.01919, 0.5791, 0.7693, 0.6306, 0.7488, 0.7335, 0.9439, 0.6425, 0.9815, 0.3189, 0.7162, 0.3646, 0.7474, 0.2591, 0.9416, 0.1771, 0.8864, 0.5293, 0.2198, 0.474, 0.2194, 0.4525, 0.0003091, 0.5507, 9.998e-05, 0.6306, 0.7488, 0.6764, 0.7178, 0.8158, 0.89, 0.7335, 0.9439, 0.474, 0.2194, 0.42, 0.2306, 0.3559, 0.01882, 0.4525, 0.0003091, 0.6764, 0.7178, 0.7154, 0.6785, 0.8865, 0.8206, 0.8158, 0.89, 0.42, 0.2306, 0.3687, 0.2514, 0.265, 0.05661, 0.3559, 0.01882, 0.7154, 0.6785, 0.7468, 0.633, 0.9416, 0.7382, 0.8865, 0.8206, 0.3687, 0.2514, 0.3231, 0.2825, 0.1827, 0.1108, 0.265, 0.05661, 0.7468, 0.633, 0.7678, 0.5817, 0.9802, 0.6471, 0.9416, 0.7382, 0.3231, 0.2825, 0.2835, 0.3213, 0.113, 0.1806, 0.1827, 0.1108, 0.7678, 0.5817, 0.7793, 0.5278, 0.9993, 0.5501, 0.9802, 0.6471, 0.2835, 0.3213, 0.2522, 0.3668, 0.05843, 0.262, 0.113, 0.1806, 0.7793, 0.5278, 0.7799, 0.4727, 0.9993, 0.4519, 0.9993, 0.5501, 0.2522, 0.3668, 0.2305, 0.4174, 0.01985, 0.3522, 0.05843, 0.262, 0.7799, 0.4727, 0.7695, 0.4185, 0.9811, 0.3553, 0.9993, 0.4519, 0.2305, 0.4174, 0.2192, 0.4713, 0.0003927, 0.4487, 0.01985, 0.3522, 0.7695, 0.4185, 0.7489, 0.3675, 0.9436, 0.2644, 0.9811, 0.3553, 0.2192, 0.4713, 0.2186, 0.5264, 9.998e-05, 0.5464, 0.0003927, 0.4487, 0.7489, 0.3675, 0.7186, 0.3217, 0.8897, 0.1819, 0.9436, 0.2644, 0.3646, 0.7474, 0.4155, 0.7683, 0.3501, 0.9805, 0.2591, 0.9416, 0.2186, 0.5264, 0.229, 0.5803, 0.01796, 0.6426, 9.998e-05, 0.5464, 0.7186, 0.3217, 0.6799, 0.2826, 0.8198, 0.1121, 0.8897, 0.1819, 0.4155, 0.7683, 0.4696, 0.7797, 0.4473, 0.9999, 0.3501, 0.9805, 0.229, 0.5803, 0.2496, 0.6315, 0.05499, 0.7333, 0.01796, 0.6426, 0.5484, 0.9999, 0.4499, 0.9998, 0.4952, 0.5319, 0.5013, 0.5321, 0.4499, 0.9998, 0.3535, 0.9805, 0.4893, 0.5305, 0.4952, 0.5319, 0.3535, 0.9805, 0.2626, 0.9427, 0.4837, 0.528, 0.4893, 0.5305, 0.2626, 0.9427, 0.1808, 0.8879, 0.4787, 0.5244, 0.4837, 0.528, 0.1808, 0.8879, 0.1113, 0.8181, 0.4745, 0.5199, 0.4787, 0.5244, 0.1113, 0.8181, 0.05683, 0.7365, 0.4712, 0.5148, 0.4745, 0.5199, 0.05683, 0.7365, 0.0193, 0.6459, 0.469, 0.509, 0.4712, 0.5148, 0.0193, 0.6459, 0.0001296, 0.5496, 0.4679, 0.503, 0.469, 0.509, 0.0001296, 0.5496, 9.996e-05, 0.4512, 0.4681, 0.4969, 0.4679, 0.503, 9.996e-05, 0.4512, 0.01907, 0.355, 0.4694, 0.4909, 0.4681, 0.4969, 0.01907, 0.355, 0.05639, 0.2643, 0.4719, 0.4853, 0.4694, 0.4909, 0.05639, 0.2643, 0.1107, 0.1825, 0.4754, 0.4802, 0.4719, 0.4853, 0.1107, 0.1825, 0.18, 0.1128, 0.4799, 0.476, 0.4754, 0.4802, 0.6444, 0.01908, 0.7355, 0.05663, 0.5148, 0.4737, 0.5091, 0.4712, 0.18, 0.1128, 0.2617, 0.05781, 0.4851, 0.4727, 0.4799, 0.476, 0.7355, 0.05663, 0.8176, 0.1113, 0.5198, 0.4773, 0.5148, 0.4737, 0.2617, 0.05781, 0.3525, 0.01985, 0.4909, 0.4706, 0.4851, 0.4727, 0.8176, 0.1113, 0.8875, 0.181, 0.524, 0.4818, 0.5198, 0.4773, 0.5091, 0.4712, 0.5148, 0.4737, 0.5198, 0.4773, 0.524, 0.4818, 0.5273, 0.487, 0.5295, 0.4927, 0.5305, 0.4988, 0.5302, 0.505, 0.5289, 0.511, 0.5263, 0.5166, 0.5228, 0.5216, 0.5183, 0.5258, 0.5131, 0.529, 0.5074, 0.5311, 0.5013, 0.5321, 0.4952, 0.5319, 0.4893, 0.5305, 0.4837, 0.528, 0.4787, 0.5244, 0.4745, 0.5199, 0.4712, 0.5148, 0.469, 0.509, 0.4679, 0.503, 0.4681, 0.4969, 0.4694, 0.4909, 0.4719, 0.4853, 0.4754, 0.4802, 0.4799, 0.476, 0.4851, 0.4727, 0.4909, 0.4706, 0.497, 0.4696, 0.5031, 0.4698, 0.0, 0.0, 0.0, 0.0, 0.8612, 0.08353, 0.8266, 0.06503, 0.0, 0.0, 0.0, 0.0, 0.8916, 0.1084, 0.8612, 0.08353, 0.0, 0.0, 0.0, 0.0, 0.9165, 0.1388, 0.8916, 0.1084, 0.0, 0.0, 0.0, 0.0, 0.935, 0.1734, 0.9165, 0.1388, 0.0, 0.0, 0.0, 0.0, 0.9464, 0.2109, 0.935, 0.1734, 0.0, 0.0, 0.0, 0.0, 0.9502, 0.25, 0.9464, 0.2109, 0.0, 0.0, 0.0, 0.0, 0.9464, 0.2891, 0.9502, 0.25, 0.0, 0.0, 0.0, 0.0, 0.935, 0.3266, 0.9464, 0.2891, 0.0, 0.0, 0.0, 0.0, 0.9165, 0.3612, 0.935, 0.3266, 0.0, 0.0, 0.0, 0.0, 0.8916, 0.3916, 0.9165, 0.3612, 0.0, 0.0, 0.0, 0.0, 0.8612, 0.4165, 0.8916, 0.3916, 0.0, 0.0, 0.0, 0.0, 0.8266, 0.435, 0.8612, 0.4165, 0.0, 0.0, 0.0, 0.0, 0.7891, 0.4464, 0.8266, 0.435, 0.0, 0.0, 0.0, 0.0, 0.75, 0.4502, 0.7891, 0.4464, 0.0, 0.0, 0.0, 0.0, 0.7109, 0.4464, 0.75, 0.4502, 0.0, 0.0, 0.0, 0.0, 0.6734, 0.435, 0.7109, 0.4464, 0.0, 0.0, 0.0, 0.0, 0.6388, 0.4165, 0.6734, 0.435, 0.0, 0.0, 0.0, 0.0, 0.6084, 0.3916, 0.6388, 0.4165, 0.0, 0.0, 0.0, 0.0, 0.5835, 0.3612, 0.6084, 0.3916, 0.0, 0.0, 0.0, 0.0, 0.565, 0.3266, 0.5835, 0.3612, 0.0, 0.0, 0.0, 0.0, 0.5536, 0.2891, 0.565, 0.3266, 0.0, 0.0, 0.0, 0.0, 0.5498, 0.25, 0.5536, 0.2891, 0.0, 0.0, 0.0, 0.0, 0.5536, 0.2109, 0.5498, 0.25, 0.0, 0.0, 0.0, 0.0, 0.565, 0.1734, 0.5536, 0.2109, 0.0, 0.0, 0.0, 0.0, 0.5835, 0.1388, 0.565, 0.1734, 0.0, 0.0, 0.0, 0.0, 0.6084, 0.1084, 0.5835, 0.1388, 0.0, 0.0, 0.0, 0.0, 0.6388, 0.08353, 0.6084, 0.1084, 0.0, 0.0, 0.0, 0.0, 0.6734, 0.06503, 0.6388, 0.08353, 0.0, 0.0, 0.0, 0.0, 0.7109, 0.05364, 0.6734, 0.06503, 0.0, 0.0, 0.0, 0.0, 0.75, 0.04979, 0.7109, 0.05364, 0.0, 0.0, 0.0, 0.0, 0.7891, 0.05364, 0.75, 0.04979, 0.0, 0.0, 0.0, 0.0, 0.8266, 0.06503, 0.7891, 0.05364, 0.7721, 0.3609, 0.75, 0.3631, 0.75, 0.3776, 0.7749, 0.3752, 0.7933, 0.3545, 0.7721, 0.3609, 0.7749, 0.3752, 0.7988, 0.3679, 0.8128, 0.344, 0.7933, 0.3545, 0.7988, 0.3679, 0.8209, 0.3561, 0.83, 0.33, 0.8128, 0.344, 0.8209, 0.3561, 0.8402, 0.3402, 0.844, 0.3128, 0.83, 0.33, 0.8402, 0.3402, 0.8561, 0.3209, 0.8545, 0.2933, 0.844, 0.3128, 0.8561, 0.3209, 0.8679, 0.2988, 0.8609, 0.2721, 0.8545, 0.2933, 0.8679, 0.2988, 0.8752, 0.2749, 0.8631, 0.25, 0.8609, 0.2721, 0.8752, 0.2749, 0.8776, 0.25, 0.8609, 0.2279, 0.8631, 0.25, 0.8776, 0.25, 0.8752, 0.2251, 0.8545, 0.2067, 0.8609, 0.2279, 0.8752, 0.2251, 0.8679, 0.2012, 0.844, 0.1872, 0.8545, 0.2067, 0.8679, 0.2012, 0.8561, 0.1791, 0.83, 0.17, 0.844, 0.1872, 0.8561, 0.1791, 0.8402, 0.1598, 0.8128, 0.156, 0.83, 0.17, 0.8402, 0.1598, 0.8209, 0.1439, 0.7933, 0.1455, 0.8128, 0.156, 0.8209, 0.1439, 0.7988, 0.1321, 0.7721, 0.1391, 0.7933, 0.1455, 0.7988, 0.1321, 0.7749, 0.1248, 0.75, 0.1369, 0.7721, 0.1391, 0.7749, 0.1248, 0.75, 0.1224, 0.7279, 0.1391, 0.75, 0.1369, 0.75, 0.1224, 0.7251, 0.1248, 0.7067, 0.1455, 0.7279, 0.1391, 0.7251, 0.1248, 0.7012, 0.1321, 0.6872, 0.156, 0.7067, 0.1455, 0.7012, 0.1321, 0.6791, 0.1439, 0.67, 0.17, 0.6872, 0.156, 0.6791, 0.1439, 0.6598, 0.1598, 0.656, 0.1872, 0.67, 0.17, 0.6598, 0.1598, 0.6439, 0.1791, 0.6455, 0.2067, 0.656, 0.1872, 0.6439, 0.1791, 0.6321, 0.2012, 0.6391, 0.2279, 0.6455, 0.2067, 0.6321, 0.2012, 0.6248, 0.2251, 0.6369, 0.25, 0.6391, 0.2279, 0.6248, 0.2251, 0.6224, 0.25, 0.6391, 0.2721, 0.6369, 0.25, 0.6224, 0.25, 0.6248, 0.2749, 0.6455, 0.2933, 0.6391, 0.2721, 0.6248, 0.2749, 0.6321, 0.2988, 0.656, 0.3128, 0.6455, 0.2933, 0.6321, 0.2988, 0.6439, 0.3209, 0.67, 0.33, 0.656, 0.3128, 0.6439, 0.3209, 0.6598, 0.3402, 0.6872, 0.344, 0.67, 0.33, 0.6598, 0.3402, 0.6791, 0.3561, 0.7067, 0.3545, 0.6872, 0.344, 0.6791, 0.3561, 0.7012, 0.3679, 0.7279, 0.3609, 0.7067, 0.3545, 0.7012, 0.3679, 0.7251, 0.3752, 0.75, 0.3631, 0.7279, 0.3609, 0.7251, 0.3752, 0.75, 0.3776, 0.75, 0.3631, 0.7721, 0.3609, 0.7933, 0.3545, 0.8128, 0.344, 0.83, 0.33, 0.844, 0.3128, 0.8545, 0.2933, 0.8609, 0.2721, 0.8631, 0.25, 0.8609, 0.2279, 0.8545, 0.2067, 0.844, 0.1872, 0.83, 0.17, 0.8128, 0.156, 0.7933, 0.1455, 0.7721, 0.1391, 0.75, 0.1369, 0.7279, 0.1391, 0.7067, 0.1455, 0.6872, 0.156, 0.67, 0.17, 0.656, 0.1872, 0.6455, 0.2067, 0.6391, 0.2279, 0.6369, 0.25, 0.6391, 0.2721, 0.6455, 0.2933, 0.656, 0.3128, 0.67, 0.33, 0.6872, 0.344, 0.7067, 0.3545, 0.7279, 0.3609, 0.8178, 0.4675, 0.8055, 0.4052, 0.9779, 0.3505, 0.9985, 0.4481, 0.7031, 0.7498, 0.7482, 0.7051, 0.8866, 0.8187, 0.8172, 0.8888, 0.1881, 0.4086, 0.1766, 0.4705, 9.993e-05, 0.4558, 0.0172, 0.3604, 0.8055, 0.4052, 0.781, 0.3465, 0.9388, 0.2594, 0.9779, 0.3505, 0.1766, 0.4705, 0.1775, 0.5335, 0.0007494, 0.553, 9.993e-05, 0.4558, 0.781, 0.3465, 0.7456, 0.2938, 0.8829, 0.178, 0.9388, 0.2594, 0.1775, 0.5335, 0.1907, 0.5952, 0.02096, 0.648, 0.0007494, 0.553, 0.7456, 0.2938, 0.7007, 0.2491, 0.8126, 0.1095, 0.8829, 0.178, 0.1907, 0.5952, 0.2158, 0.6532, 0.05813, 0.7379, 0.02096, 0.648, 0.7007, 0.2491, 0.6472, 0.2148, 0.7305, 0.05486, 0.8126, 0.1095, 0.2158, 0.6532, 0.2508, 0.7061, 0.1122, 0.8198, 0.05813, 0.7379, 0.6472, 0.2148, 0.5886, 0.1906, 0.6388, 0.01814, 0.7305, 0.05486, 0.2508, 0.7061, 0.2953, 0.7508, 0.182, 0.889, 0.1122, 0.8198, 0.5886, 0.1906, 0.5265, 0.1783, 0.5422, 9.993e-05, 0.6388, 0.01814, 0.2953, 0.7508, 0.3477, 0.7859, 0.2635, 0.9442, 0.182, 0.889, 0.5265, 0.1783, 0.463, 0.1794, 0.4436, 0.0002707, 0.5422, 9.993e-05, 0.3477, 0.7859, 0.4059, 0.8101, 0.3549, 0.9813, 0.2635, 0.9442, 0.463, 0.1794, 0.401, 0.1918, 0.3469, 0.0207, 0.4436, 0.0002707, 0.4059, 0.8101, 0.4679, 0.8225, 0.4509, 0.9996, 0.3549, 0.9813, 0.401, 0.1918, 0.3427, 0.2171, 0.2555, 0.05899, 0.3469, 0.0207, 0.7482, 0.7051, 0.7828, 0.6521, 0.9416, 0.737, 0.8866, 0.8187, 0.4679, 0.8225, 0.5308, 0.8222, 0.5487, 0.9999, 0.4509, 0.9996, 0.3427, 0.2171, 0.2904, 0.2525, 0.1738, 0.1156, 0.2555, 0.05899, 0.7828, 0.6521, 0.8063, 0.5933, 0.9799, 0.6454, 0.9416, 0.737, 0.5308, 0.8222, 0.5929, 0.8099, 0.6445, 0.9802, 0.5487, 0.9999, 0.2904, 0.2525, 0.2461, 0.2975, 0.1054, 0.1867, 0.1738, 0.1156, 0.8063, 0.5933, 0.819, 0.531, 0.9985, 0.5477, 0.9799, 0.6454, 0.5929, 0.8099, 0.6509, 0.7853, 0.735, 0.9432, 0.6445, 0.9802, 0.2461, 0.2975, 0.2116, 0.3502, 0.05262, 0.2695, 0.1054, 0.1867, 0.819, 0.531, 0.8178, 0.4675, 0.9985, 0.4481, 0.9985, 0.5477, 0.6509, 0.7853, 0.7031, 0.7498, 0.8172, 0.8888, 0.735, 0.9432])
me_cone.materials.append(mat_leaves)
me_cone.update()

# ---- objects
ob_camera = bpy.data.objects.new('Camera', cam_camera)
ob_trunk = bpy.data.objects.new('Trunk', me_cylinder)
ob_leaves = bpy.data.objects.new('Leaves', me_cone)
ob_sun = bpy.data.objects.new('Sun', light_sun)

# ---- transforms, parenting, visibility, modifiers, constraints
ob_camera.location = (7.359, -6.926, 4.958)
ob_camera.rotation_euler = (1.109, 0.0, 0.8149)
ob_camera.lock_rotations_4d = False
ob_camera.empty_display_type = 'ARROWS'
ob_camera.color = (0.0, 0.0, 0.0, 0.0)
ob_camera.display_type = 'WIRE'
ob_camera.lineart.crease_threshold = 0.0
ob_trunk.location = (0.0, 0.0, 0.0)
ob_leaves.parent = ob_trunk
ob_leaves.location = (0.0, 0.0, 26.18)
ob_leaves.scale = (2.744, 2.744, 2.744)
ob_sun.location = (-2.772, -31.41, 47.05)

# ---- collection membership
col_collection.objects.link(ob_camera)
col_collection.objects.link(ob_trunk)
col_collection.objects.link(ob_leaves)
col_collection.objects.link(ob_sun)

# ---- scene / render settings (as saved in the file)
scene.camera = ob_camera
scene.frame_start = 1; scene.frame_end = 250; scene.frame_set(1)
scene.render.engine = 'BLENDER_EEVEE_NEXT'
scene.cycles.sampling_pattern = 'TABULATED_SOBOL'
scene.view_settings.view_transform = 'Filmic'
bpy.context.view_layer.update()
